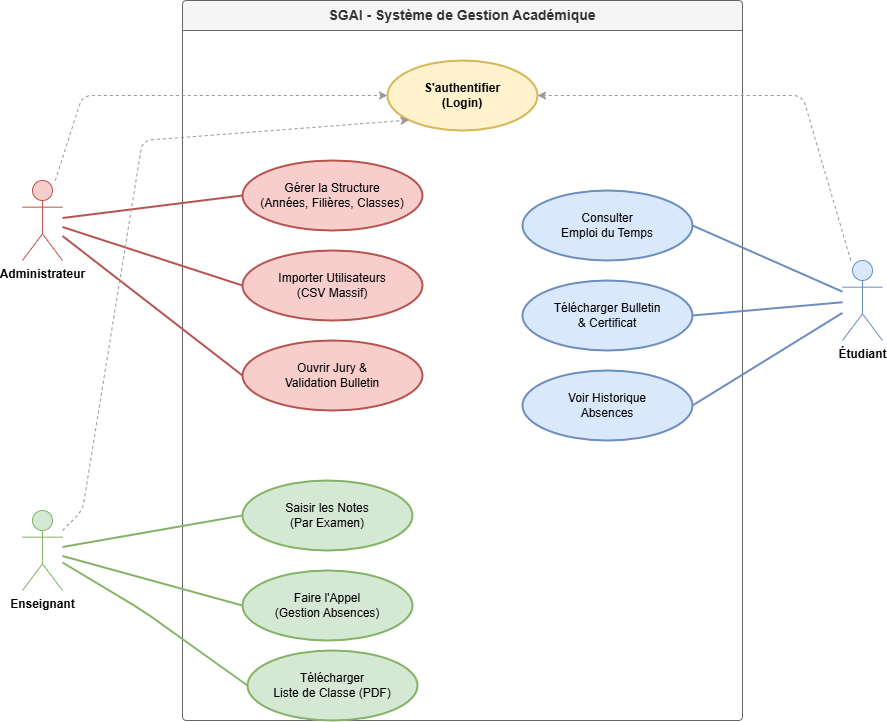

The diagram above was exported from draw.io. Its source (the exported page's mxGraphModel, read from the mxfile embedded in the PNG):
<mxGraphModel dx="2084" dy="1216" grid="1" gridSize="10" guides="1" tooltips="1" connect="1" arrows="1" fold="1" page="1" pageScale="1" pageWidth="1000" pageHeight="1000" math="0" shadow="0">
  <root>
    <mxCell id="0" />
    <mxCell id="1" parent="0" />
    <mxCell id="cn_JWaCxeH1hRqlQZaCs-1" parent="1" style="swimlane;whiteSpace=wrap;html=1;startSize=30;fillColor=#f5f5f5;strokeColor=#666666;fontStyle=1;fontSize=14;fontColor=#333333;rounded=1;arcSize=5;" value="SGAI - Système de Gestion Académique" vertex="1">
      <mxGeometry height="720" width="560" x="221" y="121" as="geometry" />
    </mxCell>
    <mxCell id="cn_JWaCxeH1hRqlQZaCs-2" parent="cn_JWaCxeH1hRqlQZaCs-1" style="ellipse;whiteSpace=wrap;html=1;fillColor=#fff2cc;strokeColor=#d6b656;fontStyle=1;strokeWidth=2;" value="S'authentifier&#10;(Login)" vertex="1">
      <mxGeometry height="70" width="150" x="205" y="60" as="geometry" />
    </mxCell>
    <mxCell id="cn_JWaCxeH1hRqlQZaCs-3" parent="cn_JWaCxeH1hRqlQZaCs-1" style="ellipse;whiteSpace=wrap;html=1;fillColor=#f8cecc;strokeColor=#b85450;strokeWidth=2;" value="Gérer la Structure&#10;(Années, Filières, Classes)" vertex="1">
      <mxGeometry height="70" width="180" x="60" y="160" as="geometry" />
    </mxCell>
    <mxCell id="cn_JWaCxeH1hRqlQZaCs-4" parent="cn_JWaCxeH1hRqlQZaCs-1" style="ellipse;whiteSpace=wrap;html=1;fillColor=#f8cecc;strokeColor=#b85450;strokeWidth=2;" value="Importer Utilisateurs&#10;(CSV Massif)" vertex="1">
      <mxGeometry height="70" width="180" x="60" y="250" as="geometry" />
    </mxCell>
    <mxCell id="cn_JWaCxeH1hRqlQZaCs-5" parent="cn_JWaCxeH1hRqlQZaCs-1" style="ellipse;whiteSpace=wrap;html=1;fillColor=#f8cecc;strokeColor=#b85450;strokeWidth=2;" value="Ouvrir Jury &amp;&#10;Validation Bulletin" vertex="1">
      <mxGeometry height="70" width="180" x="60" y="340" as="geometry" />
    </mxCell>
    <mxCell id="cn_JWaCxeH1hRqlQZaCs-6" parent="cn_JWaCxeH1hRqlQZaCs-1" style="ellipse;whiteSpace=wrap;html=1;fillColor=#d5e8d4;strokeColor=#82b366;strokeWidth=2;" value="Saisir les Notes&#10;(Par Examen)" vertex="1">
      <mxGeometry height="70" width="170" x="60" y="480" as="geometry" />
    </mxCell>
    <mxCell id="cn_JWaCxeH1hRqlQZaCs-7" parent="cn_JWaCxeH1hRqlQZaCs-1" style="ellipse;whiteSpace=wrap;html=1;fillColor=#d5e8d4;strokeColor=#82b366;strokeWidth=2;" value="Faire l'Appel&#10;(Gestion Absences)" vertex="1">
      <mxGeometry height="70" width="170" x="60" y="570" as="geometry" />
    </mxCell>
    <mxCell id="cn_JWaCxeH1hRqlQZaCs-8" parent="cn_JWaCxeH1hRqlQZaCs-1" style="ellipse;whiteSpace=wrap;html=1;fillColor=#d5e8d4;strokeColor=#82b366;strokeWidth=2;" value="Télécharger&#10;Liste de Classe (PDF)" vertex="1">
      <mxGeometry height="70" width="170" x="65" y="650" as="geometry" />
    </mxCell>
    <mxCell id="cn_JWaCxeH1hRqlQZaCs-9" parent="cn_JWaCxeH1hRqlQZaCs-1" style="ellipse;whiteSpace=wrap;html=1;fillColor=#dae8fc;strokeColor=#6c8ebf;strokeWidth=2;" value="Consulter&#10;Emploi du Temps" vertex="1">
      <mxGeometry height="70" width="170" x="340" y="190" as="geometry" />
    </mxCell>
    <mxCell id="cn_JWaCxeH1hRqlQZaCs-10" parent="cn_JWaCxeH1hRqlQZaCs-1" style="ellipse;whiteSpace=wrap;html=1;fillColor=#dae8fc;strokeColor=#6c8ebf;strokeWidth=2;" value="Télécharger Bulletin&#10;&amp; Certificat" vertex="1">
      <mxGeometry height="70" width="170" x="340" y="280" as="geometry" />
    </mxCell>
    <mxCell id="cn_JWaCxeH1hRqlQZaCs-11" parent="cn_JWaCxeH1hRqlQZaCs-1" style="ellipse;whiteSpace=wrap;html=1;fillColor=#dae8fc;strokeColor=#6c8ebf;strokeWidth=2;" value="Voir Historique&#10;Absences" vertex="1">
      <mxGeometry height="70" width="170" x="340" y="370" as="geometry" />
    </mxCell>
    <mxCell id="cn_JWaCxeH1hRqlQZaCs-12" parent="1" style="shape=umlActor;verticalLabelPosition=bottom;verticalAlign=top;html=1;outlineConnect=0;fillColor=#f8cecc;strokeColor=#b85450;fontStyle=1" value="Administrateur" vertex="1">
      <mxGeometry height="80" width="40" x="61" y="301" as="geometry" />
    </mxCell>
    <mxCell id="cn_JWaCxeH1hRqlQZaCs-13" parent="1" style="shape=umlActor;verticalLabelPosition=bottom;verticalAlign=top;html=1;outlineConnect=0;fillColor=#d5e8d4;strokeColor=#82b366;fontStyle=1" value="Enseignant" vertex="1">
      <mxGeometry height="80" width="40" x="61" y="631" as="geometry" />
    </mxCell>
    <mxCell id="cn_JWaCxeH1hRqlQZaCs-14" parent="1" style="shape=umlActor;verticalLabelPosition=bottom;verticalAlign=top;html=1;outlineConnect=0;fillColor=#dae8fc;strokeColor=#6c8ebf;fontStyle=1" value="Étudiant" vertex="1">
      <mxGeometry height="80" width="40" x="881" y="381" as="geometry" />
    </mxCell>
    <mxCell id="cn_JWaCxeH1hRqlQZaCs-15" edge="1" parent="1" source="cn_JWaCxeH1hRqlQZaCs-12" style="endArrow=none;html=1;entryX=0;entryY=0.5;entryDx=0;entryDy=0;strokeColor=#b85450;strokeWidth=2;" target="cn_JWaCxeH1hRqlQZaCs-3">
      <mxGeometry relative="1" as="geometry" />
    </mxCell>
    <mxCell id="cn_JWaCxeH1hRqlQZaCs-16" edge="1" parent="1" source="cn_JWaCxeH1hRqlQZaCs-12" style="endArrow=none;html=1;entryX=0;entryY=0.5;entryDx=0;entryDy=0;strokeColor=#b85450;strokeWidth=2;" target="cn_JWaCxeH1hRqlQZaCs-4">
      <mxGeometry relative="1" as="geometry" />
    </mxCell>
    <mxCell id="cn_JWaCxeH1hRqlQZaCs-17" edge="1" parent="1" source="cn_JWaCxeH1hRqlQZaCs-12" style="endArrow=none;html=1;entryX=0;entryY=0.5;entryDx=0;entryDy=0;strokeColor=#b85450;strokeWidth=2;" target="cn_JWaCxeH1hRqlQZaCs-5">
      <mxGeometry relative="1" as="geometry" />
    </mxCell>
    <mxCell id="cn_JWaCxeH1hRqlQZaCs-18" edge="1" parent="1" source="cn_JWaCxeH1hRqlQZaCs-12" style="endArrow=classic;html=1;dashed=1;entryX=0;entryY=0.5;entryDx=0;entryDy=0;strokeColor=#999999;" target="cn_JWaCxeH1hRqlQZaCs-2">
      <mxGeometry relative="1" as="geometry">
        <Array as="points">
          <mxPoint x="121" y="216" />
        </Array>
      </mxGeometry>
    </mxCell>
    <mxCell id="cn_JWaCxeH1hRqlQZaCs-19" edge="1" parent="1" source="cn_JWaCxeH1hRqlQZaCs-13" style="endArrow=none;html=1;entryX=0;entryY=0.5;entryDx=0;entryDy=0;strokeColor=#82b366;strokeWidth=2;" target="cn_JWaCxeH1hRqlQZaCs-6">
      <mxGeometry relative="1" as="geometry" />
    </mxCell>
    <mxCell id="cn_JWaCxeH1hRqlQZaCs-20" edge="1" parent="1" source="cn_JWaCxeH1hRqlQZaCs-13" style="endArrow=none;html=1;entryX=0;entryY=0.5;entryDx=0;entryDy=0;strokeColor=#82b366;strokeWidth=2;" target="cn_JWaCxeH1hRqlQZaCs-7">
      <mxGeometry relative="1" as="geometry" />
    </mxCell>
    <mxCell id="cn_JWaCxeH1hRqlQZaCs-21" edge="1" parent="1" source="cn_JWaCxeH1hRqlQZaCs-13" style="endArrow=none;html=1;entryX=0;entryY=0.5;entryDx=0;entryDy=0;strokeColor=#82b366;strokeWidth=2;" target="cn_JWaCxeH1hRqlQZaCs-8">
      <mxGeometry relative="1" as="geometry">
        <Array as="points">
          <mxPoint x="181" y="731" />
        </Array>
      </mxGeometry>
    </mxCell>
    <mxCell id="cn_JWaCxeH1hRqlQZaCs-22" edge="1" parent="1" source="cn_JWaCxeH1hRqlQZaCs-13" style="endArrow=classic;html=1;dashed=1;entryX=0;entryY=1;entryDx=0;entryDy=0;strokeColor=#999999;" target="cn_JWaCxeH1hRqlQZaCs-2">
      <mxGeometry relative="1" as="geometry">
        <Array as="points">
          <mxPoint x="121" y="631" />
          <mxPoint x="181" y="261" />
        </Array>
      </mxGeometry>
    </mxCell>
    <mxCell id="cn_JWaCxeH1hRqlQZaCs-23" edge="1" parent="1" source="cn_JWaCxeH1hRqlQZaCs-9" style="endArrow=none;html=1;exitX=1;exitY=0.5;exitDx=0;exitDy=0;strokeColor=#6c8ebf;strokeWidth=2;" target="cn_JWaCxeH1hRqlQZaCs-14">
      <mxGeometry relative="1" as="geometry" />
    </mxCell>
    <mxCell id="cn_JWaCxeH1hRqlQZaCs-24" edge="1" parent="1" source="cn_JWaCxeH1hRqlQZaCs-10" style="endArrow=none;html=1;exitX=1;exitY=0.5;exitDx=0;exitDy=0;strokeColor=#6c8ebf;strokeWidth=2;" target="cn_JWaCxeH1hRqlQZaCs-14">
      <mxGeometry relative="1" as="geometry" />
    </mxCell>
    <mxCell id="cn_JWaCxeH1hRqlQZaCs-25" edge="1" parent="1" source="cn_JWaCxeH1hRqlQZaCs-11" style="endArrow=none;html=1;exitX=1;exitY=0.5;exitDx=0;exitDy=0;strokeColor=#6c8ebf;strokeWidth=2;" target="cn_JWaCxeH1hRqlQZaCs-14">
      <mxGeometry relative="1" as="geometry" />
    </mxCell>
    <mxCell id="cn_JWaCxeH1hRqlQZaCs-26" edge="1" parent="1" source="cn_JWaCxeH1hRqlQZaCs-14" style="endArrow=classic;html=1;dashed=1;entryX=1;entryY=0.5;entryDx=0;entryDy=0;strokeColor=#999999;" target="cn_JWaCxeH1hRqlQZaCs-2">
      <mxGeometry relative="1" as="geometry">
        <Array as="points">
          <mxPoint x="841" y="216" />
        </Array>
      </mxGeometry>
    </mxCell>
  </root>
</mxGraphModel>